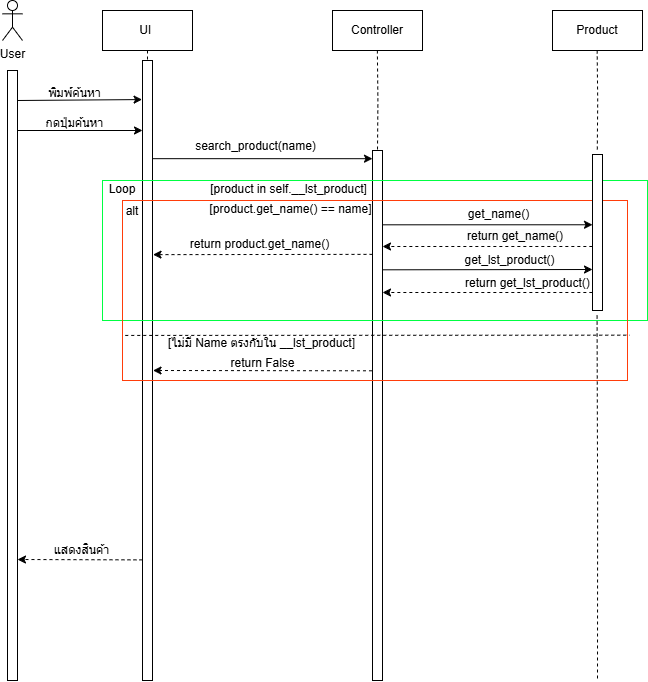

The diagram above was exported from draw.io. Its source (the exported page's mxGraphModel, read from the mxfile embedded in the PNG):
<mxGraphModel dx="913" dy="568" grid="1" gridSize="10" guides="1" tooltips="1" connect="1" arrows="1" fold="1" page="1" pageScale="1" pageWidth="827" pageHeight="1169" math="0" shadow="0">
  <root>
    <mxCell id="0" />
    <mxCell id="1" parent="0" />
    <mxCell id="hVJ55QtlynWAErwoMbV5-12" value="" style="rounded=0;whiteSpace=wrap;html=1;" parent="1" vertex="1">
      <mxGeometry x="430" y="200" width="10" height="530" as="geometry" />
    </mxCell>
    <mxCell id="hVJ55QtlynWAErwoMbV5-5" value="" style="rounded=0;whiteSpace=wrap;html=1;" parent="1" vertex="1">
      <mxGeometry x="200" y="110" width="10" height="620" as="geometry" />
    </mxCell>
    <mxCell id="EP6Kdr_4_awDcem8_314-12" value="" style="rounded=0;whiteSpace=wrap;html=1;fillColor=none;strokeColor=#00FF42;glass=0;movable=1;resizable=1;rotatable=1;deletable=1;editable=1;locked=0;connectable=1;" parent="1" vertex="1">
      <mxGeometry x="160" y="230" width="545" height="140" as="geometry" />
    </mxCell>
    <mxCell id="EP6Kdr_4_awDcem8_314-11" value="&lt;span style=&quot;color: rgb(0, 0, 0); font-family: Helvetica; font-size: 12px; font-style: normal; font-variant-ligatures: normal; font-variant-caps: normal; font-weight: 400; letter-spacing: normal; orphans: 2; text-align: center; text-indent: 0px; text-transform: none; widows: 2; word-spacing: 0px; -webkit-text-stroke-width: 0px; white-space: nowrap; background-color: rgb(251, 251, 251); text-decoration-thickness: initial; text-decoration-style: initial; text-decoration-color: initial; float: none; display: inline !important;&quot;&gt;return get_name()&lt;/span&gt;" style="text;whiteSpace=wrap;html=1;" parent="1" vertex="1">
      <mxGeometry x="523" y="272" width="60" height="30" as="geometry" />
    </mxCell>
    <mxCell id="EP6Kdr_4_awDcem8_314-10" value="get_name()" style="text;html=1;align=center;verticalAlign=middle;resizable=0;points=[];autosize=1;strokeColor=none;fillColor=none;" parent="1" vertex="1">
      <mxGeometry x="516" y="249" width="80" height="30" as="geometry" />
    </mxCell>
    <mxCell id="hVJ55QtlynWAErwoMbV5-39" value="" style="rounded=0;whiteSpace=wrap;html=1;fillColor=none;strokeColor=#FF3D0A;glass=0;movable=1;resizable=1;rotatable=1;deletable=1;editable=1;locked=0;connectable=1;" parent="1" vertex="1">
      <mxGeometry x="180" y="250" width="505" height="180" as="geometry" />
    </mxCell>
    <mxCell id="hVJ55QtlynWAErwoMbV5-1" value="User" style="shape=umlActor;verticalLabelPosition=bottom;verticalAlign=top;html=1;outlineConnect=0;" parent="1" vertex="1">
      <mxGeometry x="60" y="50" width="20" height="40" as="geometry" />
    </mxCell>
    <mxCell id="hVJ55QtlynWAErwoMbV5-2" style="edgeStyle=orthogonalEdgeStyle;rounded=0;orthogonalLoop=1;jettySize=auto;html=1;exitX=0.5;exitY=1;exitDx=0;exitDy=0;curved=0;strokeColor=default;dashed=1;endArrow=none;startFill=0;" parent="1" source="hVJ55QtlynWAErwoMbV5-3" edge="1">
      <mxGeometry relative="1" as="geometry">
        <mxPoint x="205" y="110" as="targetPoint" />
      </mxGeometry>
    </mxCell>
    <mxCell id="hVJ55QtlynWAErwoMbV5-3" value="UI&amp;nbsp;" style="rounded=0;whiteSpace=wrap;html=1;" parent="1" vertex="1">
      <mxGeometry x="160" y="60" width="90" height="40" as="geometry" />
    </mxCell>
    <mxCell id="hVJ55QtlynWAErwoMbV5-4" value="" style="rounded=0;whiteSpace=wrap;html=1;" parent="1" vertex="1">
      <mxGeometry x="65" y="120" width="10" height="610" as="geometry" />
    </mxCell>
    <mxCell id="hVJ55QtlynWAErwoMbV5-6" value="" style="endArrow=classic;html=1;rounded=0;entryX=-0.041;entryY=0.063;entryDx=0;entryDy=0;entryPerimeter=0;" parent="1" target="hVJ55QtlynWAErwoMbV5-5" edge="1">
      <mxGeometry width="50" height="50" relative="1" as="geometry">
        <mxPoint x="75" y="150" as="sourcePoint" />
        <mxPoint x="180" y="150" as="targetPoint" />
      </mxGeometry>
    </mxCell>
    <mxCell id="hVJ55QtlynWAErwoMbV5-7" value="กดปุ่มค้นหา" style="text;html=1;align=center;verticalAlign=middle;resizable=0;points=[];autosize=1;strokeColor=none;fillColor=none;" parent="1" vertex="1">
      <mxGeometry x="92" y="158" width="80" height="30" as="geometry" />
    </mxCell>
    <mxCell id="hVJ55QtlynWAErwoMbV5-8" value="" style="endArrow=classic;html=1;rounded=0;entryX=0;entryY=0.035;entryDx=0;entryDy=0;entryPerimeter=0;" parent="1" edge="1">
      <mxGeometry width="50" height="50" relative="1" as="geometry">
        <mxPoint x="75" y="180" as="sourcePoint" />
        <mxPoint x="200" y="180" as="targetPoint" />
      </mxGeometry>
    </mxCell>
    <mxCell id="hVJ55QtlynWAErwoMbV5-9" value="พิมพ์ค้นหา" style="text;html=1;align=center;verticalAlign=middle;resizable=0;points=[];autosize=1;strokeColor=none;fillColor=none;" parent="1" vertex="1">
      <mxGeometry x="92" y="128" width="80" height="30" as="geometry" />
    </mxCell>
    <mxCell id="hVJ55QtlynWAErwoMbV5-10" value="Controller" style="rounded=0;whiteSpace=wrap;html=1;" parent="1" vertex="1">
      <mxGeometry x="390" y="60" width="90" height="40" as="geometry" />
    </mxCell>
    <mxCell id="hVJ55QtlynWAErwoMbV5-11" style="edgeStyle=orthogonalEdgeStyle;rounded=0;orthogonalLoop=1;jettySize=auto;html=1;exitX=0.5;exitY=1;exitDx=0;exitDy=0;curved=0;strokeColor=default;dashed=1;endArrow=none;startFill=0;" parent="1" edge="1">
      <mxGeometry relative="1" as="geometry">
        <mxPoint x="435" y="200" as="targetPoint" />
        <mxPoint x="434.87" y="100" as="sourcePoint" />
      </mxGeometry>
    </mxCell>
    <mxCell id="hVJ55QtlynWAErwoMbV5-13" value="" style="endArrow=classic;html=1;rounded=0;entryX=0;entryY=0.182;entryDx=0;entryDy=0;entryPerimeter=0;" parent="1" edge="1">
      <mxGeometry width="50" height="50" relative="1" as="geometry">
        <mxPoint x="210" y="208.17000000000002" as="sourcePoint" />
        <mxPoint x="430" y="208.19" as="targetPoint" />
      </mxGeometry>
    </mxCell>
    <mxCell id="hVJ55QtlynWAErwoMbV5-14" value="search_product(name)" style="text;html=1;align=center;verticalAlign=middle;resizable=0;points=[];autosize=1;strokeColor=none;fillColor=none;" parent="1" vertex="1">
      <mxGeometry x="243" y="181" width="140" height="30" as="geometry" />
    </mxCell>
    <mxCell id="hVJ55QtlynWAErwoMbV5-18" value="alt" style="text;html=1;align=center;verticalAlign=middle;whiteSpace=wrap;rounded=0;" parent="1" vertex="1">
      <mxGeometry x="160" y="248" width="60" height="26" as="geometry" />
    </mxCell>
    <mxCell id="hVJ55QtlynWAErwoMbV5-20" value="[product.get_name() == name]" style="text;html=1;align=center;verticalAlign=middle;resizable=0;points=[];autosize=1;strokeColor=none;fillColor=none;" parent="1" vertex="1">
      <mxGeometry x="253" y="244" width="190" height="30" as="geometry" />
    </mxCell>
    <mxCell id="hVJ55QtlynWAErwoMbV5-25" value="" style="endArrow=classic;html=1;rounded=0;entryX=0.99;entryY=0.774;entryDx=0;entryDy=0;exitX=-0.072;exitY=0.047;exitDx=0;exitDy=0;exitPerimeter=0;entryPerimeter=0;dashed=1;" parent="1" edge="1">
      <mxGeometry width="50" height="50" relative="1" as="geometry">
        <mxPoint x="430" y="303.87" as="sourcePoint" />
        <mxPoint x="210.52999999999997" y="304.14" as="targetPoint" />
      </mxGeometry>
    </mxCell>
    <mxCell id="hVJ55QtlynWAErwoMbV5-26" value="return product.get_name()" style="text;html=1;align=center;verticalAlign=middle;resizable=0;points=[];autosize=1;strokeColor=none;fillColor=none;" parent="1" vertex="1">
      <mxGeometry x="236.72" y="279" width="160" height="30" as="geometry" />
    </mxCell>
    <mxCell id="hVJ55QtlynWAErwoMbV5-27" value="" style="endArrow=classic;html=1;rounded=0;exitX=-0.004;exitY=0.782;exitDx=0;exitDy=0;exitPerimeter=0;dashed=1;" parent="1" edge="1">
      <mxGeometry width="50" height="50" relative="1" as="geometry">
        <mxPoint x="199.96000000000004" y="609.38" as="sourcePoint" />
        <mxPoint x="75" y="609" as="targetPoint" />
      </mxGeometry>
    </mxCell>
    <mxCell id="hVJ55QtlynWAErwoMbV5-28" value="แสดงสินค้า" style="text;html=1;align=center;verticalAlign=middle;resizable=0;points=[];autosize=1;strokeColor=none;fillColor=none;" parent="1" vertex="1">
      <mxGeometry x="99" y="585" width="80" height="30" as="geometry" />
    </mxCell>
    <mxCell id="hVJ55QtlynWAErwoMbV5-30" value="" style="endArrow=none;dashed=1;html=1;rounded=0;exitX=0;exitY=0.62;exitDx=0;exitDy=0;exitPerimeter=0;entryX=0.999;entryY=0.619;entryDx=0;entryDy=0;entryPerimeter=0;" parent="1" edge="1">
      <mxGeometry width="50" height="50" relative="1" as="geometry">
        <mxPoint x="182.75" y="384.93000000000006" as="sourcePoint" />
        <mxPoint x="687.2449999999999" y="384.6600000000001" as="targetPoint" />
      </mxGeometry>
    </mxCell>
    <mxCell id="hVJ55QtlynWAErwoMbV5-35" value="return False" style="text;html=1;align=center;verticalAlign=middle;resizable=0;points=[];autosize=1;strokeColor=none;fillColor=none;" parent="1" vertex="1">
      <mxGeometry x="275" y="398" width="90" height="30" as="geometry" />
    </mxCell>
    <mxCell id="hVJ55QtlynWAErwoMbV5-36" value="" style="endArrow=classic;html=1;rounded=0;dashed=1;entryX=1.004;entryY=0.307;entryDx=0;entryDy=0;entryPerimeter=0;exitX=-0.104;exitY=0.43;exitDx=0;exitDy=0;exitPerimeter=0;" parent="1" edge="1">
      <mxGeometry width="50" height="50" relative="1" as="geometry">
        <mxPoint x="429.48" y="420.29999999999995" as="sourcePoint" />
        <mxPoint x="210.52000000000007" y="420.00000000000006" as="targetPoint" />
      </mxGeometry>
    </mxCell>
    <mxCell id="EP6Kdr_4_awDcem8_314-2" value="Product" style="rounded=0;whiteSpace=wrap;html=1;" parent="1" vertex="1">
      <mxGeometry x="610" y="60" width="90" height="40" as="geometry" />
    </mxCell>
    <mxCell id="EP6Kdr_4_awDcem8_314-3" style="edgeStyle=orthogonalEdgeStyle;rounded=0;orthogonalLoop=1;jettySize=auto;html=1;exitX=0.5;exitY=1;exitDx=0;exitDy=0;curved=0;strokeColor=default;dashed=1;endArrow=none;startFill=0;" parent="1" edge="1">
      <mxGeometry relative="1" as="geometry">
        <mxPoint x="654.79" y="200" as="targetPoint" />
        <mxPoint x="654.66" y="100" as="sourcePoint" />
      </mxGeometry>
    </mxCell>
    <mxCell id="EP6Kdr_4_awDcem8_314-4" value="" style="rounded=0;whiteSpace=wrap;html=1;" parent="1" vertex="1">
      <mxGeometry x="650" y="204" width="10" height="156" as="geometry" />
    </mxCell>
    <mxCell id="EP6Kdr_4_awDcem8_314-5" value="" style="endArrow=classic;html=1;rounded=0;entryX=0;entryY=0.444;entryDx=0;entryDy=0;entryPerimeter=0;" parent="1" edge="1">
      <mxGeometry width="50" height="50" relative="1" as="geometry">
        <mxPoint x="440" y="274.31" as="sourcePoint" />
        <mxPoint x="650" y="274.264" as="targetPoint" />
      </mxGeometry>
    </mxCell>
    <mxCell id="EP6Kdr_4_awDcem8_314-7" value="" style="endArrow=classic;html=1;rounded=0;dashed=1;entryX=1.004;entryY=0.307;entryDx=0;entryDy=0;entryPerimeter=0;exitX=-0.016;exitY=0.909;exitDx=0;exitDy=0;exitPerimeter=0;" parent="1" edge="1">
      <mxGeometry width="50" height="50" relative="1" as="geometry">
        <mxPoint x="649.8399999999999" y="295.99" as="sourcePoint" />
        <mxPoint x="440.00000000000006" y="296.00000000000006" as="targetPoint" />
      </mxGeometry>
    </mxCell>
    <mxCell id="EP6Kdr_4_awDcem8_314-8" style="edgeStyle=orthogonalEdgeStyle;rounded=0;orthogonalLoop=1;jettySize=auto;html=1;exitX=0.5;exitY=1;exitDx=0;exitDy=0;curved=0;strokeColor=default;dashed=1;endArrow=none;startFill=0;" parent="1" edge="1">
      <mxGeometry relative="1" as="geometry">
        <mxPoint x="655" y="730" as="targetPoint" />
        <mxPoint x="654.58" y="365" as="sourcePoint" />
      </mxGeometry>
    </mxCell>
    <mxCell id="EP6Kdr_4_awDcem8_314-13" value="[product in self.__lst_product]" style="text;html=1;align=center;verticalAlign=middle;resizable=0;points=[];autosize=1;strokeColor=none;fillColor=none;" parent="1" vertex="1">
      <mxGeometry x="256" y="224" width="180" height="30" as="geometry" />
    </mxCell>
    <mxCell id="EP6Kdr_4_awDcem8_314-15" value="Loop" style="text;html=1;align=center;verticalAlign=middle;whiteSpace=wrap;rounded=0;" parent="1" vertex="1">
      <mxGeometry x="150" y="222" width="60" height="34" as="geometry" />
    </mxCell>
    <mxCell id="EP6Kdr_4_awDcem8_314-16" value="&lt;span style=&quot;text-align: center; text-wrap-mode: nowrap;&quot;&gt;return&amp;nbsp;&lt;/span&gt;&lt;span style=&quot;text-align: center; text-wrap-mode: nowrap;&quot;&gt;get_lst_product()&lt;/span&gt;" style="text;whiteSpace=wrap;html=1;" parent="1" vertex="1">
      <mxGeometry x="521" y="319" width="60" height="30" as="geometry" />
    </mxCell>
    <mxCell id="EP6Kdr_4_awDcem8_314-17" value="get_lst_product()" style="text;html=1;align=center;verticalAlign=middle;resizable=0;points=[];autosize=1;strokeColor=none;fillColor=none;" parent="1" vertex="1">
      <mxGeometry x="512" y="295" width="110" height="30" as="geometry" />
    </mxCell>
    <mxCell id="EP6Kdr_4_awDcem8_314-18" value="" style="endArrow=classic;html=1;rounded=0;entryX=-0.042;entryY=0.626;entryDx=0;entryDy=0;entryPerimeter=0;" parent="1" edge="1">
      <mxGeometry width="50" height="50" relative="1" as="geometry">
        <mxPoint x="440" y="319.31" as="sourcePoint" />
        <mxPoint x="650" y="319" as="targetPoint" />
      </mxGeometry>
    </mxCell>
    <mxCell id="EP6Kdr_4_awDcem8_314-19" value="" style="endArrow=classic;html=1;rounded=0;dashed=1;entryX=1.004;entryY=0.307;entryDx=0;entryDy=0;entryPerimeter=0;exitX=-0.016;exitY=0.909;exitDx=0;exitDy=0;exitPerimeter=0;" parent="1" edge="1">
      <mxGeometry width="50" height="50" relative="1" as="geometry">
        <mxPoint x="649.8399999999999" y="341.99" as="sourcePoint" />
        <mxPoint x="440.00000000000006" y="342.00000000000006" as="targetPoint" />
      </mxGeometry>
    </mxCell>
    <mxCell id="EP6Kdr_4_awDcem8_314-29" value="[ไม่มี Name ตรงกับใน __lst_product]" style="text;strokeColor=none;fillColor=none;align=left;verticalAlign=middle;spacingLeft=4;spacingRight=4;overflow=hidden;points=[[0,0.5],[1,0.5]];portConstraint=eastwest;rotatable=0;whiteSpace=wrap;html=1;" parent="1" vertex="1">
      <mxGeometry x="220" y="378" width="200" height="30" as="geometry" />
    </mxCell>
  </root>
</mxGraphModel>